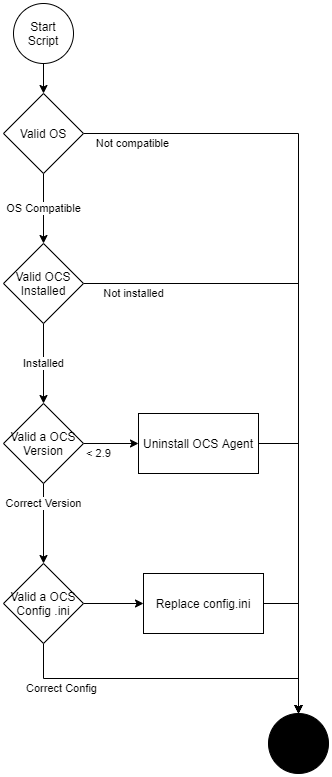

The diagram above was exported from draw.io. Its source (the exported page's mxGraphModel, read from the mxfile embedded in the PNG):
<mxGraphModel dx="1086" dy="798" grid="1" gridSize="10" guides="1" tooltips="1" connect="1" arrows="1" fold="1" page="1" pageScale="1" pageWidth="850" pageHeight="1100" math="0" shadow="0">
  <root>
    <mxCell id="0" />
    <mxCell id="1" parent="0" />
    <mxCell id="KZUMGj1lF_Z9DSoeaSTQ-4" value="OS Compatible" style="edgeStyle=orthogonalEdgeStyle;rounded=0;orthogonalLoop=1;jettySize=auto;html=1;" parent="1" source="KZUMGj1lF_Z9DSoeaSTQ-1" target="KZUMGj1lF_Z9DSoeaSTQ-3" edge="1">
      <mxGeometry relative="1" as="geometry" />
    </mxCell>
    <mxCell id="KZUMGj1lF_Z9DSoeaSTQ-10" value="Not compatible" style="edgeStyle=orthogonalEdgeStyle;rounded=0;orthogonalLoop=1;jettySize=auto;html=1;" parent="1" source="KZUMGj1lF_Z9DSoeaSTQ-1" target="KZUMGj1lF_Z9DSoeaSTQ-7" edge="1">
      <mxGeometry x="-0.8759" y="-10" relative="1" as="geometry">
        <mxPoint as="offset" />
      </mxGeometry>
    </mxCell>
    <mxCell id="KZUMGj1lF_Z9DSoeaSTQ-1" value="Valid OS" style="rhombus;whiteSpace=wrap;html=1;" parent="1" vertex="1">
      <mxGeometry x="280" y="160" width="80" height="80" as="geometry" />
    </mxCell>
    <mxCell id="KZUMGj1lF_Z9DSoeaSTQ-9" style="edgeStyle=orthogonalEdgeStyle;rounded=0;orthogonalLoop=1;jettySize=auto;html=1;entryX=0.5;entryY=0;entryDx=0;entryDy=0;" parent="1" source="KZUMGj1lF_Z9DSoeaSTQ-2" target="KZUMGj1lF_Z9DSoeaSTQ-1" edge="1">
      <mxGeometry relative="1" as="geometry" />
    </mxCell>
    <mxCell id="KZUMGj1lF_Z9DSoeaSTQ-2" value="Start Script" style="ellipse;whiteSpace=wrap;html=1;aspect=fixed;" parent="1" vertex="1">
      <mxGeometry x="290" y="70" width="60" height="60" as="geometry" />
    </mxCell>
    <mxCell id="KZUMGj1lF_Z9DSoeaSTQ-8" value="Not installed" style="edgeStyle=orthogonalEdgeStyle;rounded=0;orthogonalLoop=1;jettySize=auto;html=1;entryX=0.5;entryY=0;entryDx=0;entryDy=0;" parent="1" source="KZUMGj1lF_Z9DSoeaSTQ-3" target="KZUMGj1lF_Z9DSoeaSTQ-7" edge="1">
      <mxGeometry x="-0.8435" y="-10" relative="1" as="geometry">
        <mxPoint as="offset" />
      </mxGeometry>
    </mxCell>
    <mxCell id="KZUMGj1lF_Z9DSoeaSTQ-12" value="Installed" style="edgeStyle=orthogonalEdgeStyle;rounded=0;orthogonalLoop=1;jettySize=auto;html=1;" parent="1" source="KZUMGj1lF_Z9DSoeaSTQ-3" target="KZUMGj1lF_Z9DSoeaSTQ-11" edge="1">
      <mxGeometry relative="1" as="geometry" />
    </mxCell>
    <mxCell id="KZUMGj1lF_Z9DSoeaSTQ-3" value="Valid OCS Installed" style="rhombus;whiteSpace=wrap;html=1;" parent="1" vertex="1">
      <mxGeometry x="280" y="310" width="80" height="80" as="geometry" />
    </mxCell>
    <mxCell id="KZUMGj1lF_Z9DSoeaSTQ-7" value="Fin" style="ellipse;whiteSpace=wrap;html=1;aspect=fixed;fillColor=#000000;" parent="1" vertex="1">
      <mxGeometry x="545" y="780" width="60" height="60" as="geometry" />
    </mxCell>
    <mxCell id="KZUMGj1lF_Z9DSoeaSTQ-14" value="Correct Version" style="edgeStyle=orthogonalEdgeStyle;rounded=0;orthogonalLoop=1;jettySize=auto;html=1;" parent="1" source="KZUMGj1lF_Z9DSoeaSTQ-11" target="KZUMGj1lF_Z9DSoeaSTQ-13" edge="1">
      <mxGeometry x="-0.5" relative="1" as="geometry">
        <mxPoint as="offset" />
      </mxGeometry>
    </mxCell>
    <mxCell id="KZUMGj1lF_Z9DSoeaSTQ-16" value="&amp;lt; 2.9" style="edgeStyle=orthogonalEdgeStyle;rounded=0;orthogonalLoop=1;jettySize=auto;html=1;" parent="1" source="KZUMGj1lF_Z9DSoeaSTQ-11" target="KZUMGj1lF_Z9DSoeaSTQ-15" edge="1">
      <mxGeometry x="-0.4545" y="-10" relative="1" as="geometry">
        <mxPoint as="offset" />
      </mxGeometry>
    </mxCell>
    <mxCell id="KZUMGj1lF_Z9DSoeaSTQ-11" value="Valid a OCS Version" style="rhombus;whiteSpace=wrap;html=1;" parent="1" vertex="1">
      <mxGeometry x="280" y="470" width="80" height="80" as="geometry" />
    </mxCell>
    <mxCell id="KZUMGj1lF_Z9DSoeaSTQ-18" value="Correct Config" style="edgeStyle=orthogonalEdgeStyle;rounded=0;orthogonalLoop=1;jettySize=auto;html=1;exitX=0.5;exitY=1;exitDx=0;exitDy=0;" parent="1" source="KZUMGj1lF_Z9DSoeaSTQ-13" target="KZUMGj1lF_Z9DSoeaSTQ-7" edge="1">
      <mxGeometry x="-0.6744" y="-10" relative="1" as="geometry">
        <mxPoint as="offset" />
      </mxGeometry>
    </mxCell>
    <mxCell id="KZUMGj1lF_Z9DSoeaSTQ-20" value="" style="edgeStyle=orthogonalEdgeStyle;rounded=0;orthogonalLoop=1;jettySize=auto;html=1;" parent="1" source="KZUMGj1lF_Z9DSoeaSTQ-13" target="KZUMGj1lF_Z9DSoeaSTQ-19" edge="1">
      <mxGeometry relative="1" as="geometry" />
    </mxCell>
    <mxCell id="KZUMGj1lF_Z9DSoeaSTQ-13" value="Valid a OCS Config .ini" style="rhombus;whiteSpace=wrap;html=1;" parent="1" vertex="1">
      <mxGeometry x="280" y="630" width="80" height="80" as="geometry" />
    </mxCell>
    <mxCell id="KZUMGj1lF_Z9DSoeaSTQ-17" style="edgeStyle=orthogonalEdgeStyle;rounded=0;orthogonalLoop=1;jettySize=auto;html=1;" parent="1" source="KZUMGj1lF_Z9DSoeaSTQ-15" target="KZUMGj1lF_Z9DSoeaSTQ-7" edge="1">
      <mxGeometry relative="1" as="geometry" />
    </mxCell>
    <mxCell id="KZUMGj1lF_Z9DSoeaSTQ-15" value="Uninstall OCS Agent" style="whiteSpace=wrap;html=1;" parent="1" vertex="1">
      <mxGeometry x="415" y="480" width="120" height="60" as="geometry" />
    </mxCell>
    <mxCell id="KZUMGj1lF_Z9DSoeaSTQ-21" style="edgeStyle=orthogonalEdgeStyle;rounded=0;orthogonalLoop=1;jettySize=auto;html=1;entryX=0.5;entryY=0;entryDx=0;entryDy=0;" parent="1" source="KZUMGj1lF_Z9DSoeaSTQ-19" target="KZUMGj1lF_Z9DSoeaSTQ-7" edge="1">
      <mxGeometry relative="1" as="geometry" />
    </mxCell>
    <mxCell id="KZUMGj1lF_Z9DSoeaSTQ-19" value="Replace config.ini" style="whiteSpace=wrap;html=1;" parent="1" vertex="1">
      <mxGeometry x="420" y="640" width="120" height="60" as="geometry" />
    </mxCell>
  </root>
</mxGraphModel>